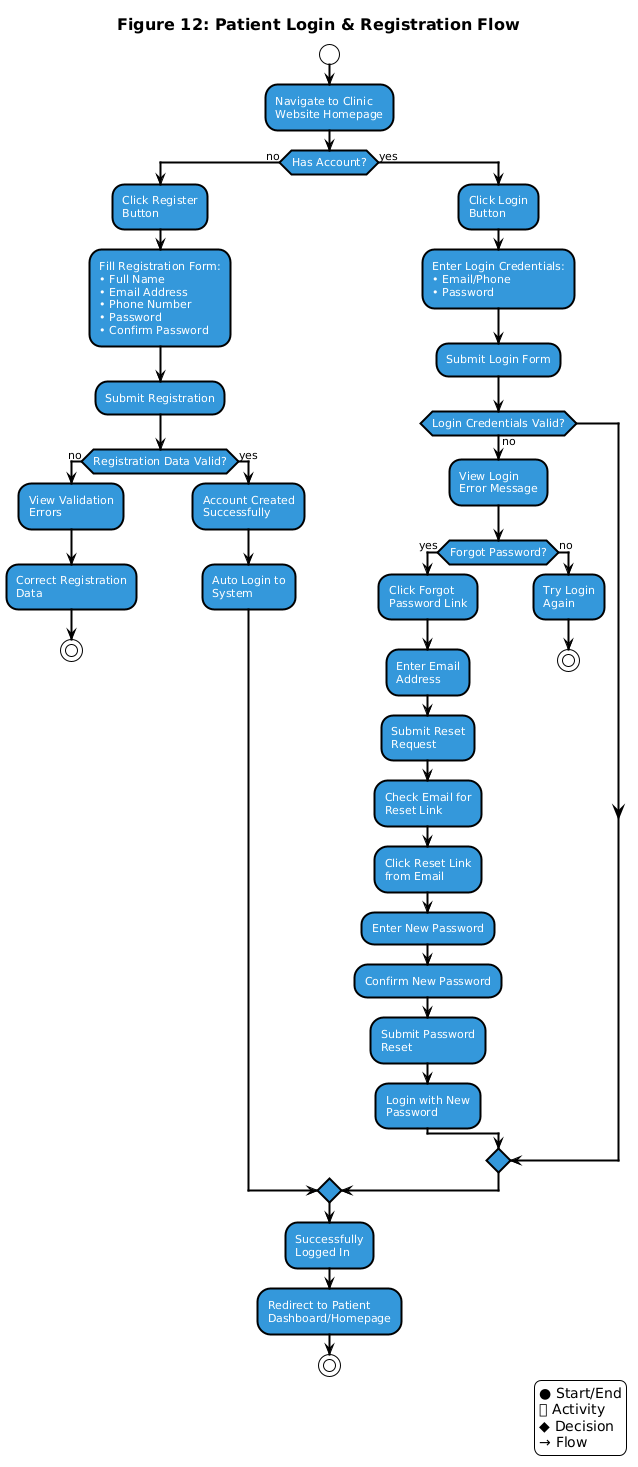

The diagram above was rendered by PlantUML. Its source (embedded in the PNG):
@startuml
!theme plain
skinparam backgroundColor white
skinparam activityBorderColor black
skinparam activityBackgroundColor #3498db
skinparam startColor black
skinparam endColor black
skinparam decisionBorderColor black
skinparam decisionBackgroundColor white
skinparam arrowColor black
skinparam activityFontColor white
skinparam decisionFontColor black
skinparam activityFontSize 11
skinparam decisionFontSize 10
skinparam titleFontSize 16
skinparam titleFontColor black
skinparam activityBorderThickness 2
skinparam decisionBorderThickness 2
skinparam arrowThickness 2
skinparam shadowing false

title Figure 12: Patient Login & Registration Flow

start

:Navigate to Clinic\nWebsite Homepage;

if (Has Account?) then (no)
  :Click Register\nButton;
  
  :Fill Registration Form:
  • Full Name
  • Email Address
  • Phone Number
  • Password
  • Confirm Password;
  
  :Submit Registration;
  
  if (Registration Data Valid?) then (no)
    :View Validation\nErrors;
    
    :Correct Registration\nData;
    
    stop
  else (yes)
    :Account Created\nSuccessfully;
    
    :Auto Login to\nSystem;
  endif
else (yes)
  :Click Login\nButton;
  
  :Enter Login Credentials:
  • Email/Phone
  • Password;
  
  :Submit Login Form;
  
  if (Login Credentials Valid?) then (no)
    :View Login\nError Message;
    
    if (Forgot Password?) then (yes)
      :Click Forgot\nPassword Link;
      
      :Enter Email\nAddress;
      
      :Submit Reset\nRequest;
      
      :Check Email for\nReset Link;
      
      :Click Reset Link\nfrom Email;
      
      :Enter New Password;
      
      :Confirm New Password;
      
      :Submit Password\nReset;
      
      :Login with New\nPassword;
    else (no)
      :Try Login\nAgain;
      
      stop
    endif
  endif
endif

:Successfully\nLogged In;

:Redirect to Patient\nDashboard/Homepage;

stop

legend right
● Start/End
⬜ Activity
◆ Decision
→ Flow
endlegend
@enduml